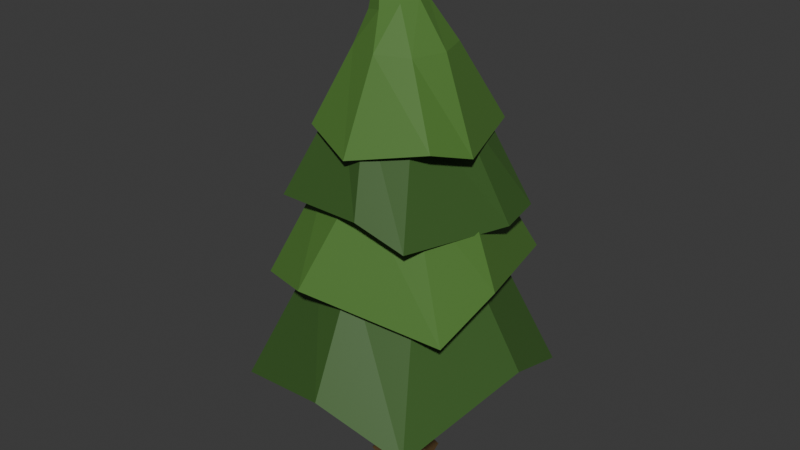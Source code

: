 # Source: ForestTree2.blend  (saved by Blender 4.5.90; exported with 4.5.12 LTS)
import bpy
from mathutils import Matrix  # noqa: F401  (used for matrix-valued properties, if any)

bpy.ops.wm.read_factory_settings(use_empty=True)
scene = bpy.context.scene
scene.name = 'Scene'

# ---- collections
col_collection = bpy.data.collections.new('Collection'); scene.collection.children.link(col_collection)

# ---- materials (node trees are filled in below, after node groups)
mat_material_003 = bpy.data.materials.new('Material.003')
mat_material_001 = bpy.data.materials.new('Material.001')
mat_material_002 = bpy.data.materials.new('Material.002')

# ---- material node trees
mat_material_003.use_nodes = True; mat_material_003.node_tree.nodes.clear()
_N = mat_material_003.node_tree.nodes; _L = mat_material_003.node_tree.links
n0 = _N.new('ShaderNodeBsdfPrincipled'); n0.name = 'Principled BSDF'; n0.location = (-200, 100)
n0.inputs[0].default_value = (0.09707, 0.05735, 0.02116, 1.0)
n1 = _N.new('ShaderNodeOutputMaterial'); n1.name = 'Material Output'; n1.location = (200, 100)
_L.new(n0.outputs[0], n1.inputs[0])
n1.is_active_output = True
mat_material_001.use_nodes = True; mat_material_001.node_tree.nodes.clear()
_N = mat_material_001.node_tree.nodes; _L = mat_material_001.node_tree.links
n0 = _N.new('ShaderNodeBsdfPrincipled'); n0.name = 'Principled BSDF'; n0.location = (-200, 100)
n0.inputs[0].default_value = (0.08448, 0.2049, 0.0379, 1.0)
n1 = _N.new('ShaderNodeOutputMaterial'); n1.name = 'Material Output'; n1.location = (200, 100)
_L.new(n0.outputs[0], n1.inputs[0])
n1.is_active_output = True
mat_material_002.use_nodes = True; mat_material_002.node_tree.nodes.clear()
_N = mat_material_002.node_tree.nodes; _L = mat_material_002.node_tree.links
n0 = _N.new('ShaderNodeBsdfPrincipled'); n0.name = 'Principled BSDF'; n0.location = (-200, 100)
n0.inputs[0].default_value = (0.04966, 0.1239, 0.02559, 1.0)
n1 = _N.new('ShaderNodeOutputMaterial'); n1.name = 'Material Output'; n1.location = (200, 100)
_L.new(n0.outputs[0], n1.inputs[0])
n1.is_active_output = True

# ---- world
world_world = bpy.data.worlds.new('World'); scene.world = world_world
world_world.use_nodes = True; world_world.node_tree.nodes.clear()
_N = world_world.node_tree.nodes; _L = world_world.node_tree.links
n0 = _N.new('ShaderNodeOutputWorld'); n0.name = 'World Output'; n0.location = (200, 100)
n1 = _N.new('ShaderNodeBackground'); n1.name = 'Background'; n1.location = (-200, 100)
n1.inputs[0].default_value = (0.05088, 0.05088, 0.05088, 1.0)
_L.new(n1.outputs[0], n0.inputs[0])
n0.is_active_output = True
world_world.color = (0.05088, 0.05088, 0.05088)
world_world.sun_shadow_jitter_overblur = 0.0

# ---- meshes
me_cube_001 = bpy.data.meshes.new('Cube.001')
me_cube_001.from_pydata([(-0.3407, -0.3407, -0.02741), (-0.232, -0.232, 2.252), (-0.3407, 0.3407, -0.02741), (-0.232, 0.232, 2.252), (0.3407, -0.3407, -0.02741), (0.232, -0.232, 2.252), (0.3407, 0.3407, -0.02741), (0.232, 0.232, 2.252), (-0.4458, 0.0, -0.02741), (-0.3035, 0.0, 2.252), (0.4458, 0.0, -0.02741), (0.3035, 0.0, 2.252), (0.0, 0.4458, -0.02741), (0.0, 0.3035, 2.252), (0.0, -0.4458, -0.02741), (0.0, -0.3035, 2.252), (0.0, 0.0, 2.252), (0.0, 0.0, -0.02741), (-0.1586, -0.1586, 1.057), (-0.1586, 0.1586, 1.057), (0.1586, 0.1586, 1.057), (0.1586, -0.1586, 1.057), (0.2075, 0.0, 1.057), (-0.2075, 0.0, 1.057), (0.0, -0.2075, 1.057), (0.0, 0.2075, 1.057), (-0.1969, 0.1969, 0.3976), (0.1969, 0.1969, 0.3976), (0.1969, -0.1969, 0.3976), (0.2576, 0.0, 0.3976), (-0.2576, 0.0, 0.3976), (-2.14e-10, -0.2576, 0.3976), (-2.14e-10, 0.2576, 0.3976), (-0.1969, -0.1969, 0.3976), (-0.2558, 0.2558, 0.1107), (0.2558, 0.2558, 0.1107), (0.2558, -0.2558, 0.1107), (0.3347, 0.0, 0.1107), (-0.3347, 0.0, 0.1107), (-1.691e-09, -0.3347, 0.1107), (-1.691e-09, 0.3347, 0.1107), (-0.2558, -0.2558, 0.1107), (-0.1593, -0.1593, 0.7143), (-0.1593, 0.1593, 0.7143), (0.1593, 0.1593, 0.7143), (0.1593, -0.1593, 0.7143), (0.2084, 0.0, 0.7143), (-0.2084, 0.0, 0.7143), (0.0, -0.2084, 0.7143), (0.0, 0.2084, 0.7143)], [], [(23, 9, 3, 19), (25, 13, 7, 20), (22, 11, 5, 21), (24, 15, 1, 18), (17, 10, 4, 14), (16, 9, 1, 15), (13, 3, 9, 16), (12, 6, 10, 17), (20, 7, 11, 22), (18, 1, 9, 23), (2, 12, 17, 8), (7, 13, 16, 11), (11, 16, 15, 5), (8, 17, 14, 0), (21, 5, 15, 24), (19, 3, 13, 25), (43, 19, 25, 49), (45, 21, 24, 48), (42, 18, 23, 47), (44, 20, 22, 46), (48, 24, 18, 42), (46, 22, 21, 45), (49, 25, 20, 44), (47, 23, 19, 43), (38, 30, 26, 34), (40, 32, 27, 35), (37, 29, 28, 36), (39, 31, 33, 41), (35, 27, 29, 37), (41, 33, 30, 38), (36, 28, 31, 39), (34, 26, 32, 40), (2, 34, 40, 12), (4, 36, 39, 14), (0, 41, 38, 8), (6, 35, 37, 10), (14, 39, 41, 0), (10, 37, 36, 4), (12, 40, 35, 6), (8, 38, 34, 2), (30, 47, 43, 26), (32, 49, 44, 27), (29, 46, 45, 28), (31, 48, 42, 33), (27, 44, 46, 29), (33, 42, 47, 30), (28, 45, 48, 31), (26, 43, 49, 32)])
_uv = me_cube_001.uv_layers.new(name='UVMap')
_uv.uv.foreach_set('vector', [0.5, 0.125, 0.625, 0.125, 0.625, 0.25, 0.5, 0.25, 0.5, 0.375, 0.625, 0.375, 0.625, 0.5, 0.5, 0.5, 0.5, 0.625, 0.625, 0.625, 0.625, 0.75, 0.5, 0.75, 0.5, 0.875, 0.625, 0.875, 0.625, 1.0, 0.5, 1.0, 0.25, 0.625, 0.375, 0.625, 0.375, 0.75, 0.25, 0.75, 0.75, 0.625, 0.875, 0.625, 0.875, 0.75, 0.75, 0.75, 0.75, 0.5, 0.875, 0.5, 0.875, 0.625, 0.75, 0.625, 0.25, 0.5, 0.375, 0.5, 0.375, 0.625, 0.25, 0.625, 0.5, 0.5, 0.625, 0.5, 0.625, 0.625, 0.5, 0.625, 0.5, 0.0, 0.625, 0.0, 0.625, 0.125, 0.5, 0.125, 0.125, 0.5, 0.25, 0.5, 0.25, 0.625, 0.125, 0.625, 0.625, 0.5, 0.75, 0.5, 0.75, 0.625, 0.625, 0.625, 0.625, 0.625, 0.75, 0.625, 0.75, 0.75, 0.625, 0.75, 0.125, 0.625, 0.25, 0.625, 0.25, 0.75, 0.125, 0.75, 0.5, 0.75, 0.625, 0.75, 0.625, 0.875, 0.5, 0.875, 0.5, 0.25, 0.625, 0.25, 0.625, 0.375, 0.5, 0.375, 0.4688, 0.25, 0.5, 0.25, 0.5, 0.375, 0.4688, 0.375, 0.4688, 0.75, 0.5, 0.75, 0.5, 0.875, 0.4688, 0.875, 0.4688, 0.0, 0.5, 0.0, 0.5, 0.125, 0.4688, 0.125, 0.4688, 0.5, 0.5, 0.5, 0.5, 0.625, 0.4688, 0.625, 0.4688, 0.875, 0.5, 0.875, 0.5, 1.0, 0.4688, 1.0, 0.4688, 0.625, 0.5, 0.625, 0.5, 0.75, 0.4688, 0.75, 0.4688, 0.375, 0.5, 0.375, 0.5, 0.5, 0.4688, 0.5, 0.4688, 0.125, 0.5, 0.125, 0.5, 0.25, 0.4688, 0.25, 0.4063, 0.125, 0.4375, 0.125, 0.4375, 0.25, 0.4063, 0.25, 0.4063, 0.375, 0.4375, 0.375, 0.4375, 0.5, 0.4063, 0.5, 0.4063, 0.625, 0.4375, 0.625, 0.4375, 0.75, 0.4063, 0.75, 0.4063, 0.875, 0.4375, 0.875, 0.4375, 1.0, 0.4063, 1.0, 0.4063, 0.5, 0.4375, 0.5, 0.4375, 0.625, 0.4063, 0.625, 0.4063, 0.0, 0.4375, 0.0, 0.4375, 0.125, 0.4063, 0.125, 0.4063, 0.75, 0.4375, 0.75, 0.4375, 0.875, 0.4063, 0.875, 0.4063, 0.25, 0.4375, 0.25, 0.4375, 0.375, 0.4063, 0.375, 0.375, 0.25, 0.4063, 0.25, 0.4063, 0.375, 0.375, 0.375, 0.375, 0.75, 0.4063, 0.75, 0.4063, 0.875, 0.375, 0.875, 0.375, 0.0, 0.4063, 0.0, 0.4063, 0.125, 0.375, 0.125, 0.375, 0.5, 0.4063, 0.5, 0.4063, 0.625, 0.375, 0.625, 0.375, 0.875, 0.4063, 0.875, 0.4063, 1.0, 0.375, 1.0, 0.375, 0.625, 0.4063, 0.625, 0.4063, 0.75, 0.375, 0.75, 0.375, 0.375, 0.4063, 0.375, 0.4063, 0.5, 0.375, 0.5, 0.375, 0.125, 0.4063, 0.125, 0.4063, 0.25, 0.375, 0.25, 0.4375, 0.125, 0.4688, 0.125, 0.4688, 0.25, 0.4375, 0.25, 0.4375, 0.375, 0.4688, 0.375, 0.4688, 0.5, 0.4375, 0.5, 0.4375, 0.625, 0.4688, 0.625, 0.4688, 0.75, 0.4375, 0.75, 0.4375, 0.875, 0.4688, 0.875, 0.4688, 1.0, 0.4375, 1.0, 0.4375, 0.5, 0.4688, 0.5, 0.4688, 0.625, 0.4375, 0.625, 0.4375, 0.0, 0.4688, 0.0, 0.4688, 0.125, 0.4375, 0.125, 0.4375, 0.75, 0.4688, 0.75, 0.4688, 0.875, 0.4375, 0.875, 0.4375, 0.25, 0.4688, 0.25, 0.4688, 0.375, 0.4375, 0.375])
me_cube_001.materials.append(mat_material_003)
me_cube_001.update()
me_cube_002 = bpy.data.meshes.new('Cube.002')
me_cube_002.from_pydata([(-1.042, -1.041, -1.219), (-0.5459, -0.5459, 1.0), (-1.055, 0.876, -0.9853), (-0.5459, 0.5459, 1.0), (0.9258, -1.164, -1.227), (0.5459, -0.5459, 1.0), (1.106, 0.8539, -1.046), (0.5459, 0.5459, 1.0), (-1.213, 0.01722, -0.7208), (-0.7279, 0.0, 1.0), (1.203, 0.1234, -0.6144), (0.7279, 0.0, 1.0), (-0.09249, 1.183, -0.4327), (0.0, 0.7421, 1.0), (0.1016, -1.345, -0.6585), (0.0, -0.7421, 1.0), (0.0, 0.0, 1.0), (0.0, 0.0, -1.0), (-0.8727, -0.8727, 0.5636), (-0.4764, -0.4764, 2.309), (-0.7049, 1.086, 0.4957), (-0.4764, 0.4764, 2.309), (0.9938, -0.7617, 0.3625), (0.4764, -0.4764, 2.309), (0.7313, 1.046, 0.6094), (0.4764, 0.4764, 2.309), (-1.044, -0.01766, 0.7271), (-0.6352, 0.0, 2.309), (1.084, -0.1348, 0.8438), (0.6352, 0.0, 2.309), (0.1056, 1.032, 1.036), (0.0, 0.6476, 2.309), (-0.307, -1.092, 0.7286), (0.0, -0.6476, 2.309), (0.0, 0.0, 2.309), (0.0, 0.0, 0.5636), (-0.774, -0.7545, 1.804), (-0.3881, -0.3881, 3.412), (-0.8701, 0.6187, 1.651), (-0.3881, 0.3881, 3.412), (0.6476, -0.8215, 1.655), (0.3881, -0.3881, 3.412), (0.8629, 0.6971, 1.597), (0.3881, 0.3881, 3.412), (-0.9628, 3.16e-09, 2.029), (-0.5175, 0.0, 3.412), (0.9375, 0.2537, 1.56), (0.5175, 0.0, 3.412), (-0.08113, 0.8969, 2.155), (0.0, 0.5275, 3.412), (0.2022, -0.9118, 1.967), (0.0, -0.5275, 3.412), (0.0, 0.0, 3.412), (0.0, 0.0, 1.99), (-0.5743, -0.5743, 2.89), (-0.3135, -0.3135, 4.039), (-0.5004, 0.6937, 2.849), (-0.3135, 0.3135, 4.039), (0.6737, -0.5224, 2.941), (0.3135, -0.3135, 4.039), (0.4995, 0.7576, 2.775), (0.3135, 0.3135, 4.039), (-0.8183, -0.04528, 2.747), (-0.418, 0.0, 4.039), (0.8081, -0.1254, 2.736), (0.418, 0.0, 4.039), (0.118, 0.7273, 3.128), (0.0, 0.4261, 4.039), (-0.008595, -0.8, 2.707), (0.0, -0.4261, 4.039), (0.0, 0.0, 2.89), (-0.2678, -1.009e-08, 5.398), (0.1301, -0.0007954, 4.696), (-0.3185, -0.0007953, 4.455), (-0.09594, 0.2325, 4.6), (0.07963, -0.1789, 4.657), (-0.2613, -0.1792, 4.486), (-0.0872, -0.249, 4.552), (0.07237, 0.1731, 4.673), (-0.261, 0.1755, 4.496)], [], [(8, 9, 3, 2), (12, 13, 7, 6), (10, 11, 5, 4), (14, 15, 1, 0), (17, 10, 4, 14), (16, 9, 1, 15), (13, 3, 9, 16), (12, 6, 10, 17), (6, 7, 11, 10), (0, 1, 9, 8), (2, 12, 17, 8), (7, 13, 16, 11), (11, 16, 15, 5), (8, 17, 14, 0), (4, 5, 15, 14), (2, 3, 13, 12), (26, 27, 21, 20), (30, 31, 25, 24), (28, 29, 23, 22), (32, 33, 19, 18), (35, 28, 22, 32), (34, 27, 19, 33), (31, 21, 27, 34), (30, 24, 28, 35), (24, 25, 29, 28), (18, 19, 27, 26), (20, 30, 35, 26), (25, 31, 34, 29), (29, 34, 33, 23), (26, 35, 32, 18), (22, 23, 33, 32), (20, 21, 31, 30), (44, 45, 39, 38), (48, 49, 43, 42), (46, 47, 41, 40), (50, 51, 37, 36), (53, 46, 40, 50), (52, 45, 37, 51), (49, 39, 45, 52), (48, 42, 46, 53), (42, 43, 47, 46), (36, 37, 45, 44), (38, 48, 53, 44), (43, 49, 52, 47), (47, 52, 51, 41), (44, 53, 50, 36), (40, 41, 51, 50), (38, 39, 49, 48), (62, 63, 57, 56), (66, 67, 61, 60), (64, 65, 59, 58), (68, 69, 55, 54), (70, 64, 58, 68), (65, 61, 78, 72), (59, 65, 72, 75), (66, 60, 64, 70), (60, 61, 65, 64), (54, 55, 63, 62), (56, 66, 70, 62), (67, 57, 79, 74), (69, 59, 75, 77), (62, 70, 68, 54), (58, 59, 69, 68), (56, 57, 67, 66), (78, 74, 71), (76, 77, 71), (74, 79, 71), (77, 75, 71), (63, 55, 76, 73), (57, 63, 73, 79), (55, 69, 77, 76), (61, 67, 74, 78), (79, 73, 71), (72, 78, 71), (75, 72, 71), (73, 76, 71)])
me_cube_002.polygons.foreach_set('material_index', [1, 1, 1, 1, 0, 0, 0, 0, 1, 1, 0, 0, 0, 0, 1, 1, 0, 0, 0, 0, 0, 0, 0, 0, 0, 0, 0, 0, 0, 0, 0, 0, 1, 1, 1, 1, 0, 0, 0, 0, 1, 1, 0, 0, 0, 0, 1, 1, 0, 0, 0, 0, 0, 0, 0, 0, 0, 0, 0, 0, 0, 0, 0, 0, 0, 0, 0, 0, 0, 0, 0, 0, 0, 0, 0, 0])
_uv = me_cube_002.uv_layers.new(name='UVMap')
_uv.uv.foreach_set('vector', [0.375, 0.125, 0.625, 0.125, 0.625, 0.25, 0.375, 0.25, 0.375, 0.375, 0.625, 0.375, 0.625, 0.5, 0.375, 0.5, 0.375, 0.625, 0.625, 0.625, 0.625, 0.75, 0.375, 0.75, 0.375, 0.875, 0.625, 0.875, 0.625, 1.0, 0.375, 1.0, 0.25, 0.625, 0.375, 0.625, 0.375, 0.75, 0.25, 0.75, 0.75, 0.625, 0.875, 0.625, 0.875, 0.75, 0.75, 0.75, 0.75, 0.5, 0.875, 0.5, 0.875, 0.625, 0.75, 0.625, 0.25, 0.5, 0.375, 0.5, 0.375, 0.625, 0.25, 0.625, 0.375, 0.5, 0.625, 0.5, 0.625, 0.625, 0.375, 0.625, 0.375, 0.0, 0.625, 0.0, 0.625, 0.125, 0.375, 0.125, 0.125, 0.5, 0.25, 0.5, 0.25, 0.625, 0.125, 0.625, 0.625, 0.5, 0.75, 0.5, 0.75, 0.625, 0.625, 0.625, 0.625, 0.625, 0.75, 0.625, 0.75, 0.75, 0.625, 0.75, 0.125, 0.625, 0.25, 0.625, 0.25, 0.75, 0.125, 0.75, 0.375, 0.75, 0.625, 0.75, 0.625, 0.875, 0.375, 0.875, 0.375, 0.25, 0.625, 0.25, 0.625, 0.375, 0.375, 0.375, 0.375, 0.125, 0.625, 0.125, 0.625, 0.25, 0.375, 0.25, 0.375, 0.375, 0.625, 0.375, 0.625, 0.5, 0.375, 0.5, 0.375, 0.625, 0.625, 0.625, 0.625, 0.75, 0.375, 0.75, 0.375, 0.875, 0.625, 0.875, 0.625, 1.0, 0.375, 1.0, 0.25, 0.625, 0.375, 0.625, 0.375, 0.75, 0.25, 0.75, 0.75, 0.625, 0.875, 0.625, 0.875, 0.75, 0.75, 0.75, 0.75, 0.5, 0.875, 0.5, 0.875, 0.625, 0.75, 0.625, 0.25, 0.5, 0.375, 0.5, 0.375, 0.625, 0.25, 0.625, 0.375, 0.5, 0.625, 0.5, 0.625, 0.625, 0.375, 0.625, 0.375, 0.0, 0.625, 0.0, 0.625, 0.125, 0.375, 0.125, 0.125, 0.5, 0.25, 0.5, 0.25, 0.625, 0.125, 0.625, 0.625, 0.5, 0.75, 0.5, 0.75, 0.625, 0.625, 0.625, 0.625, 0.625, 0.75, 0.625, 0.75, 0.75, 0.625, 0.75, 0.125, 0.625, 0.25, 0.625, 0.25, 0.75, 0.125, 0.75, 0.375, 0.75, 0.625, 0.75, 0.625, 0.875, 0.375, 0.875, 0.375, 0.25, 0.625, 0.25, 0.625, 0.375, 0.375, 0.375, 0.375, 0.125, 0.625, 0.125, 0.625, 0.25, 0.375, 0.25, 0.375, 0.375, 0.625, 0.375, 0.625, 0.5, 0.375, 0.5, 0.375, 0.625, 0.625, 0.625, 0.625, 0.75, 0.375, 0.75, 0.375, 0.875, 0.625, 0.875, 0.625, 1.0, 0.375, 1.0, 0.25, 0.625, 0.375, 0.625, 0.375, 0.75, 0.25, 0.75, 0.75, 0.625, 0.875, 0.625, 0.875, 0.75, 0.75, 0.75, 0.75, 0.5, 0.875, 0.5, 0.875, 0.625, 0.75, 0.625, 0.25, 0.5, 0.375, 0.5, 0.375, 0.625, 0.25, 0.625, 0.375, 0.5, 0.625, 0.5, 0.625, 0.625, 0.375, 0.625, 0.375, 0.0, 0.625, 0.0, 0.625, 0.125, 0.375, 0.125, 0.125, 0.5, 0.25, 0.5, 0.25, 0.625, 0.125, 0.625, 0.625, 0.5, 0.75, 0.5, 0.75, 0.625, 0.625, 0.625, 0.625, 0.625, 0.75, 0.625, 0.75, 0.75, 0.625, 0.75, 0.125, 0.625, 0.25, 0.625, 0.25, 0.75, 0.125, 0.75, 0.375, 0.75, 0.625, 0.75, 0.625, 0.875, 0.375, 0.875, 0.375, 0.25, 0.625, 0.25, 0.625, 0.375, 0.375, 0.375, 0.375, 0.125, 0.625, 0.125, 0.625, 0.25, 0.375, 0.25, 0.375, 0.375, 0.625, 0.375, 0.625, 0.5, 0.375, 0.5, 0.375, 0.625, 0.625, 0.625, 0.625, 0.75, 0.375, 0.75, 0.375, 0.875, 0.625, 0.875, 0.625, 1.0, 0.375, 1.0, 0.25, 0.625, 0.375, 0.625, 0.375, 0.75, 0.25, 0.75, 0.625, 0.625, 0.625, 0.5, 0.625, 0.5347, 0.625, 0.625, 0.625, 0.75, 0.625, 0.625, 0.625, 0.6592, 0.625, 0.75, 0.25, 0.5, 0.375, 0.5, 0.375, 0.625, 0.25, 0.625, 0.375, 0.5, 0.625, 0.5, 0.625, 0.625, 0.375, 0.625, 0.375, 0.0, 0.625, 0.0, 0.625, 0.125, 0.375, 0.125, 0.125, 0.5, 0.25, 0.5, 0.25, 0.625, 0.125, 0.625, 0.625, 0.375, 0.625, 0.25, 0.625, 0.2835, 0.625, 0.375, 0.625, 0.875, 0.625, 0.75, 0.625, 0.7826, 0.625, 0.875, 0.125, 0.625, 0.25, 0.625, 0.25, 0.75, 0.125, 0.75, 0.375, 0.75, 0.625, 0.75, 0.625, 0.875, 0.375, 0.875, 0.375, 0.25, 0.625, 0.25, 0.625, 0.375, 0.375, 0.375, 0.625, 0.5, 0.625, 0.4109, 0.625, 0.5, 0.625, 1.0, 0.625, 0.9052, 0.625, 1.0, 0.625, 0.375, 0.625, 0.2835, 0.625, 0.375, 0.625, 0.875, 0.625, 0.7826, 0.625, 0.875, 0.625, 0.125, 0.625, 0.0, 0.625, 0.03242, 0.625, 0.125, 0.625, 0.25, 0.625, 0.125, 0.625, 0.1571, 0.625, 0.25, 0.625, 1.0, 0.625, 0.875, 0.625, 0.9052, 0.625, 1.0, 0.625, 0.5, 0.625, 0.375, 0.625, 0.4109, 0.625, 0.5, 0.625, 0.25, 0.625, 0.1571, 0.625, 0.25, 0.625, 0.625, 0.625, 0.5347, 0.625, 0.625, 0.625, 0.75, 0.625, 0.6592, 0.625, 0.75, 0.625, 0.125, 0.625, 0.03242, 0.625, 0.125])
me_cube_002.materials.append(mat_material_001)
me_cube_002.materials.append(mat_material_002)
me_cube_002.update()

# ---- objects
ob_cube = bpy.data.objects.new('Cube', me_cube_001)
ob_cube_001 = bpy.data.objects.new('Cube.001', me_cube_002)

# ---- transforms, parenting, visibility, modifiers, constraints
ob_cube.location = (0.0, 0.0, 0.0)
ob_cube.scale = (0.641, 0.641, 0.641)
ob_cube_001.location = (0.0, 0.0, 1.584)
ob_cube_001.scale = (0.9315, 0.9315, 0.567)

# ---- collection membership
col_collection.objects.link(ob_cube)
col_collection.objects.link(ob_cube_001)

# ---- scene / render settings (as saved in the file)
scene.frame_start = 1; scene.frame_end = 250; scene.frame_set(99)
scene.render.engine = 'BLENDER_EEVEE_NEXT'
bpy.context.view_layer.update()

# ---- added for rendering (the .blend has no active camera and no usable light): camera, sun
cam_auto = bpy.data.cameras.new('AutoCamera')
cam_auto.lens = 50.0
cam_auto.sensor_width = 36.0
cam_auto.clip_end = 1000.0
ob_auto_camera = bpy.data.objects.new('AutoCamera', cam_auto)
scene.collection.objects.link(ob_auto_camera)
ob_auto_camera.location = (5.25776, -6.39001, 6.52322)
ob_auto_camera.rotation_euler = (1.09748, -7.21219e-08, 0.694738)
scene.camera = ob_auto_camera
light_auto_sun = bpy.data.lights.new('AutoSun', 'SUN')
light_auto_sun.energy = 3.0
light_auto_sun.angle = 0.0523599
ob_auto_sun = bpy.data.objects.new('AutoSun', light_auto_sun)
scene.collection.objects.link(ob_auto_sun)
ob_auto_sun.rotation_euler = (0.872665, 0.174533, 0.523599)
bpy.context.view_layer.update()

